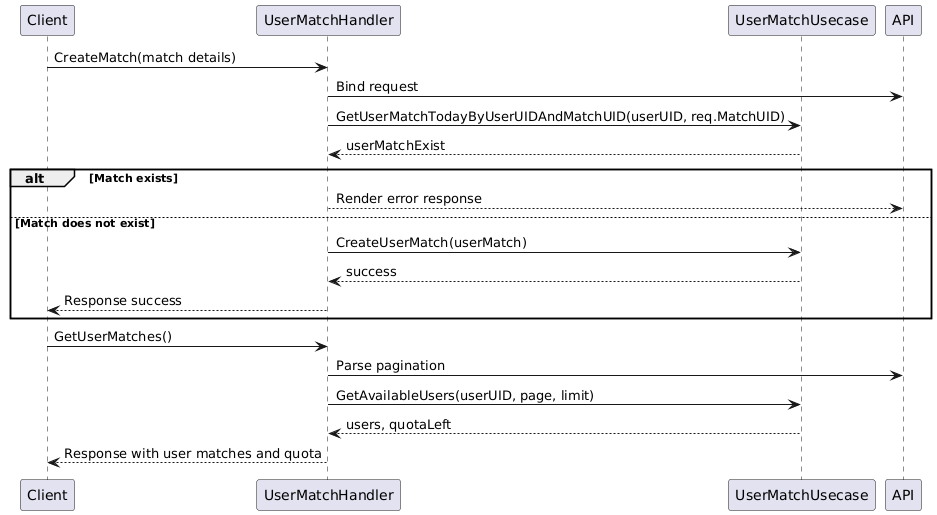

The diagram above was rendered by PlantUML. Its source (embedded in the PNG):
@startuml
participant Client
participant UserMatchHandler
participant UserMatchUsecase
participant API

Client -> UserMatchHandler: CreateMatch(match details)
UserMatchHandler -> API: Bind request
UserMatchHandler -> UserMatchUsecase: GetUserMatchTodayByUserUIDAndMatchUID(userUID, req.MatchUID)
UserMatchUsecase --> UserMatchHandler: userMatchExist
alt Match exists
    UserMatchHandler --> API: Render error response
else Match does not exist
    UserMatchHandler -> UserMatchUsecase: CreateUserMatch(userMatch)
    UserMatchUsecase --> UserMatchHandler: success
    UserMatchHandler --> Client: Response success
end

Client -> UserMatchHandler: GetUserMatches()
UserMatchHandler -> API: Parse pagination
UserMatchHandler -> UserMatchUsecase: GetAvailableUsers(userUID, page, limit)
UserMatchUsecase --> UserMatchHandler: users, quotaLeft
UserMatchHandler --> Client: Response with user matches and quota
@enduml